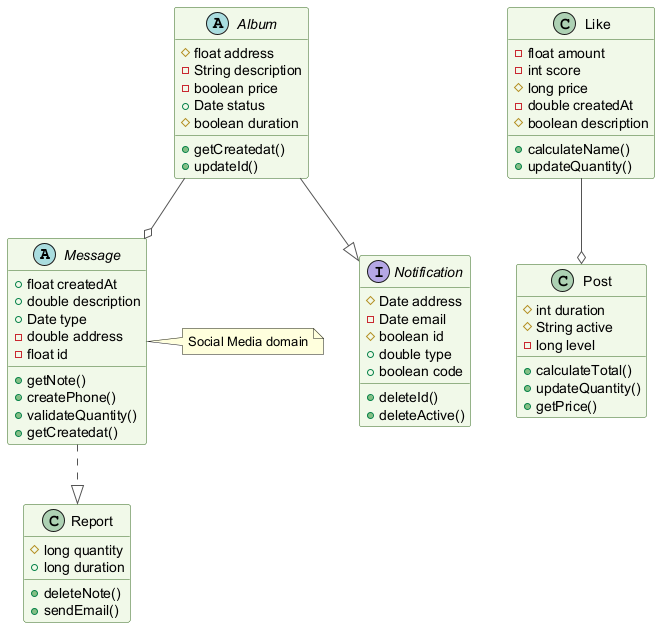

The diagram above was rendered by PlantUML. Its source (embedded in the PNG):
@startuml
skinparam backgroundColor #FFFFFF
skinparam classBackgroundColor #F1F8E9
skinparam classBorderColor #33691E
skinparam ArrowColor #555555
abstract class Message {
  +float createdAt
  +double description
  +Date type
  -double address
  -float id
  +getNote()
  +createPhone()
  +validateQuantity()
  +getCreatedat()
}
class Report {
  #long quantity
  +long duration
  +deleteNote()
  +sendEmail()
}
class Post {
  #int duration
  #String active
  -long level
  +calculateTotal()
  +updateQuantity()
  +getPrice()
}
interface Notification {
  #Date address
  -Date email
  #boolean id
  +double type
  +boolean code
  +deleteId()
  +deleteActive()
}
class Like {
  -float amount
  -int score
  #long price
  -double createdAt
  #boolean description
  +calculateName()
  +updateQuantity()
}
abstract class Album {
  #float address
  -String description
  -boolean price
  +Date status
  #boolean duration
  +getCreatedat()
  +updateId()
}
Like --o Post
Album --o Message
Message ..|> Report
Album --|> Notification
note right of Message : Social Media domain
@enduml